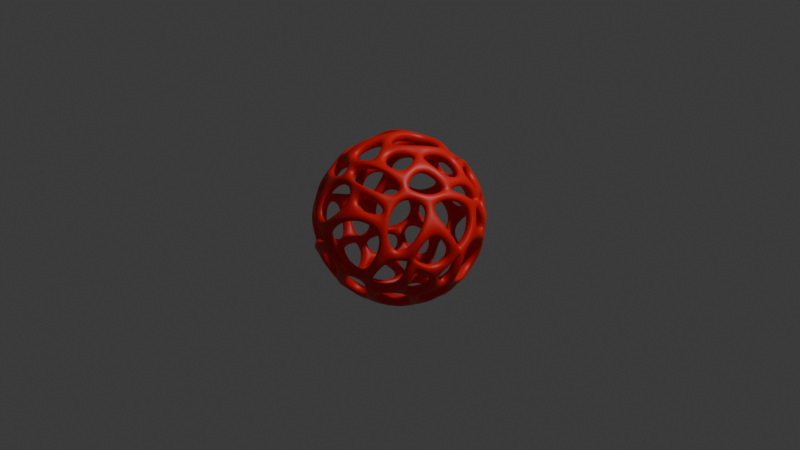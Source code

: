# Source: 3d_mesh.blend  (saved by Blender 5.0.119; exported with 4.5.12 LTS)
import bpy
from mathutils import Matrix  # noqa: F401  (used for matrix-valued properties, if any)

bpy.ops.wm.read_factory_settings(use_empty=True)
scene = bpy.context.scene
scene.name = 'Scene'

# ---- collections
col_collection = bpy.data.collections.new('Collection'); scene.collection.children.link(col_collection)

# ---- materials (node trees are filled in below, after node groups)
mat_material = bpy.data.materials.new('Material')
mat_material.alpha_threshold = 0.0
mat_material.use_backface_culling_lightprobe_volume = False
mat_material.roughness = 0.5
mat_material.line_color = (0.0, 0.0, 0.0, 1.0)

# ---- material node trees
mat_material.use_nodes = True; mat_material.node_tree.nodes.clear()
_N = mat_material.node_tree.nodes; _L = mat_material.node_tree.links
n0 = _N.new('ShaderNodeOutputMaterial'); n0.name = 'Material Output'; n0.location = (200, 100)
n1 = _N.new('ShaderNodeBsdfPrincipled'); n1.name = 'Principled BSDF'; n1.location = (-200, 100)
n1.inputs[0].default_value = (0.7999, 0.01109, 0.006166, 1.0)
_L.new(n1.outputs[0], n0.inputs[0])
n0.is_active_output = True

# ---- world
world_world = bpy.data.worlds.new('World'); scene.world = world_world
world_world.use_nodes = True; world_world.node_tree.nodes.clear()
_N = world_world.node_tree.nodes; _L = world_world.node_tree.links
n0 = _N.new('ShaderNodeOutputWorld'); n0.name = 'World Output'; n0.location = (200, 100)
n1 = _N.new('ShaderNodeBackground'); n1.name = 'Background'; n1.location = (-200, 100)
n1.inputs[0].default_value = (0.05088, 0.05088, 0.05088, 1.0)
_L.new(n1.outputs[0], n0.inputs[0])
n0.is_active_output = True
world_world.color = (0.05088, 0.05088, 0.05088)
world_world.sun_shadow_jitter_overblur = 0.0

# ---- cameras
cam_camera = bpy.data.cameras.new('Camera')
cam_camera.clip_end = 100.0
cam_camera.ortho_scale = 7.314

# ---- lights
light_light = bpy.data.lights.new('Light', 'POINT')
light_light.energy = 1000.0
light_light.shadow_soft_size = 0.1

# ---- meshes
me_cube = bpy.data.meshes.new('Cube')
me_cube.from_pydata([(1.0, 1.0, 1.0), (1.0, 1.0, -1.0), (1.0, -1.0, 1.0), (1.0, -1.0, -1.0), (-1.0, 1.0, 1.0), (-1.0, 1.0, -1.0), (-1.0, -1.0, 1.0), (-1.0, -1.0, -1.0)], [], [(0, 4, 6, 2), (3, 2, 6, 7), (7, 6, 4, 5), (5, 1, 3, 7), (1, 0, 2, 3), (5, 4, 0, 1)])
_uv = me_cube.uv_layers.new(name='UVMap')
_uv.uv.foreach_set('vector', [0.625, 0.5, 0.875, 0.5, 0.875, 0.75, 0.625, 0.75, 0.375, 0.75, 0.625, 0.75, 0.625, 1.0, 0.375, 1.0, 0.375, 0.0, 0.625, 0.0, 0.625, 0.25, 0.375, 0.25, 0.125, 0.5, 0.375, 0.5, 0.375, 0.75, 0.125, 0.75, 0.375, 0.5, 0.625, 0.5, 0.625, 0.75, 0.375, 0.75, 0.375, 0.25, 0.625, 0.25, 0.625, 0.5, 0.375, 0.5])
me_cube.materials.append(mat_material)
me_cube.use_mirror_vertex_groups = False
me_cube.update()

# ---- objects
ob_cube = bpy.data.objects.new('Cube', me_cube)
ob_light = bpy.data.objects.new('Light', light_light)
ob_camera = bpy.data.objects.new('Camera', cam_camera)

# ---- transforms, parenting, visibility, modifiers, constraints
ob_cube.location = (0.0, 0.0, 0.0)
ob_cube.lock_rotations_4d = False
ob_cube.empty_display_type = 'ARROWS'
ob_cube.lineart.crease_threshold = 0.0
_m = ob_cube.modifiers.new('Subdivision', 'SUBSURF')
_m.levels = 5
_m.render_levels = 5
_m.open_advanced_panel = True
_m = ob_cube.modifiers.new('Cast', 'CAST')
_m = ob_cube.modifiers.new('Decimate', 'DECIMATE')
_m.decimate_type = 'DISSOLVE'
_m.angle_limit = 0.3491
_m.use_dissolve_boundaries = True
_m = ob_cube.modifiers.new('Wireframe', 'WIREFRAME')
_m.thickness = 0.13
_m = ob_cube.modifiers.new('Subdivision.001', 'SUBSURF')
_m.levels = 4
_m.render_levels = 5
_m = ob_cube.modifiers.new('Cast.001', 'CAST')
_m.factor = 2.18
ob_light.location = (4.076, 1.005, 5.904)
ob_light.rotation_euler = (0.6503, 0.05522, 1.866)
ob_light.lock_rotations_4d = False
ob_light.empty_display_type = 'ARROWS'
ob_light.color = (0.0, 0.0, 0.0, 0.0)
ob_light.lineart.crease_threshold = 0.0
ob_camera.location = (7.359, -6.926, 4.958)
ob_camera.rotation_euler = (1.109, 0.0, 0.8149)
ob_camera.lock_rotations_4d = False
ob_camera.empty_display_type = 'ARROWS'
ob_camera.color = (0.0, 0.0, 0.0, 0.0)
ob_camera.display_type = 'WIRE'
ob_camera.lineart.crease_threshold = 0.0

# ---- collection membership
col_collection.objects.link(ob_cube)
col_collection.objects.link(ob_light)
col_collection.objects.link(ob_camera)

# ---- scene / render settings (as saved in the file)
scene.camera = ob_camera
scene.frame_start = 1; scene.frame_end = 250; scene.frame_set(1)
scene.render.engine = 'BLENDER_EEVEE_NEXT'
scene.render.bake_bias = 0.0
scene.render.bake_samples = 0
scene.cycles.sampling_pattern = 'TABULATED_SOBOL'
scene.eevee.use_volume_custom_range = False
bpy.context.view_layer.update()
